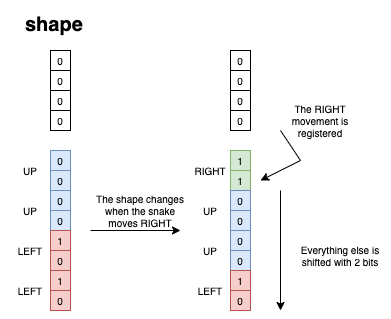

The diagram above was exported from draw.io. Its source (the exported page's mxGraphModel, read from the mxfile embedded in the PNG):
<mxGraphModel dx="632" dy="487" grid="1" gridSize="10" guides="1" tooltips="1" connect="1" arrows="1" fold="1" page="1" pageScale="1" pageWidth="827" pageHeight="1169" math="0" shadow="0">
  <root>
    <mxCell id="0" />
    <mxCell id="1" parent="0" />
    <mxCell id="mvf9AlywTdjXYqeDp_QK-223" value="0" style="rounded=0;whiteSpace=wrap;html=1;fontSize=10;strokeWidth=1;" vertex="1" parent="1">
      <mxGeometry x="500" y="120" width="20" height="20" as="geometry" />
    </mxCell>
    <mxCell id="mvf9AlywTdjXYqeDp_QK-224" value="0" style="rounded=0;whiteSpace=wrap;html=1;fontSize=10;strokeWidth=1;" vertex="1" parent="1">
      <mxGeometry x="500" y="140" width="20" height="20" as="geometry" />
    </mxCell>
    <mxCell id="mvf9AlywTdjXYqeDp_QK-225" value="0" style="rounded=0;whiteSpace=wrap;html=1;fontSize=10;strokeWidth=1;" vertex="1" parent="1">
      <mxGeometry x="500" y="160" width="20" height="20" as="geometry" />
    </mxCell>
    <mxCell id="mvf9AlywTdjXYqeDp_QK-226" value="0" style="rounded=0;whiteSpace=wrap;html=1;fontSize=10;strokeWidth=1;" vertex="1" parent="1">
      <mxGeometry x="500" y="180" width="20" height="20" as="geometry" />
    </mxCell>
    <mxCell id="mvf9AlywTdjXYqeDp_QK-227" value="0" style="rounded=0;whiteSpace=wrap;html=1;fontSize=10;strokeWidth=1;fillColor=#dae8fc;strokeColor=#6c8ebf;" vertex="1" parent="1">
      <mxGeometry x="500" y="220" width="20" height="20" as="geometry" />
    </mxCell>
    <mxCell id="mvf9AlywTdjXYqeDp_QK-228" value="0" style="rounded=0;whiteSpace=wrap;html=1;fontSize=10;strokeWidth=1;fillColor=#dae8fc;strokeColor=#6c8ebf;" vertex="1" parent="1">
      <mxGeometry x="500" y="240" width="20" height="20" as="geometry" />
    </mxCell>
    <mxCell id="mvf9AlywTdjXYqeDp_QK-229" value="0" style="rounded=0;whiteSpace=wrap;html=1;fontSize=10;strokeWidth=1;fillColor=#dae8fc;strokeColor=#6c8ebf;" vertex="1" parent="1">
      <mxGeometry x="500" y="260" width="20" height="20" as="geometry" />
    </mxCell>
    <mxCell id="mvf9AlywTdjXYqeDp_QK-230" value="0" style="rounded=0;whiteSpace=wrap;html=1;fontSize=10;strokeWidth=1;fillColor=#dae8fc;strokeColor=#6c8ebf;" vertex="1" parent="1">
      <mxGeometry x="500" y="280" width="20" height="20" as="geometry" />
    </mxCell>
    <mxCell id="mvf9AlywTdjXYqeDp_QK-231" value="1" style="rounded=0;whiteSpace=wrap;html=1;fontSize=10;strokeWidth=1;fillColor=#f8cecc;strokeColor=#b85450;" vertex="1" parent="1">
      <mxGeometry x="500" y="300" width="20" height="20" as="geometry" />
    </mxCell>
    <mxCell id="mvf9AlywTdjXYqeDp_QK-232" value="0" style="rounded=0;whiteSpace=wrap;html=1;fontSize=10;strokeWidth=1;fillColor=#f8cecc;strokeColor=#b85450;" vertex="1" parent="1">
      <mxGeometry x="500" y="320" width="20" height="20" as="geometry" />
    </mxCell>
    <mxCell id="mvf9AlywTdjXYqeDp_QK-233" value="1" style="rounded=0;whiteSpace=wrap;html=1;fontSize=10;strokeWidth=1;fillColor=#f8cecc;strokeColor=#b85450;" vertex="1" parent="1">
      <mxGeometry x="500" y="340" width="20" height="20" as="geometry" />
    </mxCell>
    <mxCell id="mvf9AlywTdjXYqeDp_QK-234" value="0" style="rounded=0;whiteSpace=wrap;html=1;fontSize=10;strokeWidth=1;fillColor=#f8cecc;strokeColor=#b85450;" vertex="1" parent="1">
      <mxGeometry x="500" y="360" width="20" height="20" as="geometry" />
    </mxCell>
    <mxCell id="mvf9AlywTdjXYqeDp_QK-236" value="LEFT" style="text;html=1;strokeColor=none;fillColor=none;align=center;verticalAlign=middle;whiteSpace=wrap;rounded=0;fontSize=10;" vertex="1" parent="1">
      <mxGeometry x="450" y="350" width="60" height="20" as="geometry" />
    </mxCell>
    <mxCell id="mvf9AlywTdjXYqeDp_QK-238" value="LEFT" style="text;html=1;strokeColor=none;fillColor=none;align=center;verticalAlign=middle;whiteSpace=wrap;rounded=0;fontSize=10;" vertex="1" parent="1">
      <mxGeometry x="450" y="310" width="60" height="20" as="geometry" />
    </mxCell>
    <mxCell id="mvf9AlywTdjXYqeDp_QK-239" value="UP" style="text;html=1;strokeColor=none;fillColor=none;align=center;verticalAlign=middle;whiteSpace=wrap;rounded=0;fontSize=10;" vertex="1" parent="1">
      <mxGeometry x="450" y="270" width="60" height="20" as="geometry" />
    </mxCell>
    <mxCell id="mvf9AlywTdjXYqeDp_QK-240" value="UP" style="text;html=1;strokeColor=none;fillColor=none;align=center;verticalAlign=middle;whiteSpace=wrap;rounded=0;fontSize=10;" vertex="1" parent="1">
      <mxGeometry x="450" y="230" width="60" height="20" as="geometry" />
    </mxCell>
    <mxCell id="mvf9AlywTdjXYqeDp_QK-248" value="&lt;h1&gt;shape&lt;/h1&gt;" style="text;html=1;strokeColor=none;fillColor=none;spacing=5;spacingTop=-20;whiteSpace=wrap;overflow=hidden;rounded=0;fontSize=10;" vertex="1" parent="1">
      <mxGeometry x="470" y="80" width="70" height="30" as="geometry" />
    </mxCell>
    <mxCell id="mvf9AlywTdjXYqeDp_QK-250" value="0" style="rounded=0;whiteSpace=wrap;html=1;fontSize=10;strokeWidth=1;" vertex="1" parent="1">
      <mxGeometry x="680" y="120" width="20" height="20" as="geometry" />
    </mxCell>
    <mxCell id="mvf9AlywTdjXYqeDp_QK-251" value="0" style="rounded=0;whiteSpace=wrap;html=1;fontSize=10;strokeWidth=1;" vertex="1" parent="1">
      <mxGeometry x="680" y="140" width="20" height="20" as="geometry" />
    </mxCell>
    <mxCell id="mvf9AlywTdjXYqeDp_QK-252" value="0" style="rounded=0;whiteSpace=wrap;html=1;fontSize=10;strokeWidth=1;" vertex="1" parent="1">
      <mxGeometry x="680" y="160" width="20" height="20" as="geometry" />
    </mxCell>
    <mxCell id="mvf9AlywTdjXYqeDp_QK-253" value="0" style="rounded=0;whiteSpace=wrap;html=1;fontSize=10;strokeWidth=1;" vertex="1" parent="1">
      <mxGeometry x="680" y="180" width="20" height="20" as="geometry" />
    </mxCell>
    <mxCell id="mvf9AlywTdjXYqeDp_QK-254" value="1" style="rounded=0;whiteSpace=wrap;html=1;fontSize=10;strokeWidth=1;fillColor=#d5e8d4;strokeColor=#82b366;" vertex="1" parent="1">
      <mxGeometry x="680" y="220" width="20" height="20" as="geometry" />
    </mxCell>
    <mxCell id="mvf9AlywTdjXYqeDp_QK-255" value="1" style="rounded=0;whiteSpace=wrap;html=1;fontSize=10;strokeWidth=1;fillColor=#d5e8d4;strokeColor=#82b366;" vertex="1" parent="1">
      <mxGeometry x="680" y="240" width="20" height="20" as="geometry" />
    </mxCell>
    <mxCell id="mvf9AlywTdjXYqeDp_QK-256" value="0" style="rounded=0;whiteSpace=wrap;html=1;fontSize=10;strokeWidth=1;fillColor=#dae8fc;strokeColor=#6c8ebf;" vertex="1" parent="1">
      <mxGeometry x="680" y="260" width="20" height="20" as="geometry" />
    </mxCell>
    <mxCell id="mvf9AlywTdjXYqeDp_QK-257" value="0" style="rounded=0;whiteSpace=wrap;html=1;fontSize=10;strokeWidth=1;fillColor=#dae8fc;strokeColor=#6c8ebf;" vertex="1" parent="1">
      <mxGeometry x="680" y="280" width="20" height="20" as="geometry" />
    </mxCell>
    <mxCell id="mvf9AlywTdjXYqeDp_QK-258" value="0" style="rounded=0;whiteSpace=wrap;html=1;fontSize=10;strokeWidth=1;fillColor=#dae8fc;strokeColor=#6c8ebf;" vertex="1" parent="1">
      <mxGeometry x="680" y="300" width="20" height="20" as="geometry" />
    </mxCell>
    <mxCell id="mvf9AlywTdjXYqeDp_QK-259" value="0" style="rounded=0;whiteSpace=wrap;html=1;fontSize=10;strokeWidth=1;fillColor=#dae8fc;strokeColor=#6c8ebf;" vertex="1" parent="1">
      <mxGeometry x="680" y="320" width="20" height="20" as="geometry" />
    </mxCell>
    <mxCell id="mvf9AlywTdjXYqeDp_QK-260" value="1" style="rounded=0;whiteSpace=wrap;html=1;fontSize=10;strokeWidth=1;fillColor=#f8cecc;strokeColor=#b85450;" vertex="1" parent="1">
      <mxGeometry x="680" y="340" width="20" height="20" as="geometry" />
    </mxCell>
    <mxCell id="mvf9AlywTdjXYqeDp_QK-261" value="0" style="rounded=0;whiteSpace=wrap;html=1;fontSize=10;strokeWidth=1;fillColor=#f8cecc;strokeColor=#b85450;" vertex="1" parent="1">
      <mxGeometry x="680" y="360" width="20" height="20" as="geometry" />
    </mxCell>
    <mxCell id="mvf9AlywTdjXYqeDp_QK-276" value="UP" style="text;html=1;strokeColor=none;fillColor=none;align=center;verticalAlign=middle;whiteSpace=wrap;rounded=0;fontSize=10;" vertex="1" parent="1">
      <mxGeometry x="630" y="270" width="60" height="20" as="geometry" />
    </mxCell>
    <mxCell id="mvf9AlywTdjXYqeDp_QK-277" value="UP" style="text;html=1;strokeColor=none;fillColor=none;align=center;verticalAlign=middle;whiteSpace=wrap;rounded=0;fontSize=10;" vertex="1" parent="1">
      <mxGeometry x="630" y="310" width="60" height="20" as="geometry" />
    </mxCell>
    <mxCell id="mvf9AlywTdjXYqeDp_QK-278" value="LEFT" style="text;html=1;strokeColor=none;fillColor=none;align=center;verticalAlign=middle;whiteSpace=wrap;rounded=0;fontSize=10;" vertex="1" parent="1">
      <mxGeometry x="630" y="350" width="60" height="20" as="geometry" />
    </mxCell>
    <mxCell id="mvf9AlywTdjXYqeDp_QK-279" value="RIGHT" style="text;html=1;strokeColor=none;fillColor=none;align=center;verticalAlign=middle;whiteSpace=wrap;rounded=0;fontSize=10;" vertex="1" parent="1">
      <mxGeometry x="630" y="230" width="60" height="20" as="geometry" />
    </mxCell>
    <mxCell id="mvf9AlywTdjXYqeDp_QK-280" value="" style="endArrow=classic;html=1;rounded=0;fontSize=10;" edge="1" parent="1">
      <mxGeometry width="50" height="50" relative="1" as="geometry">
        <mxPoint x="730" y="260" as="sourcePoint" />
        <mxPoint x="730" y="380" as="targetPoint" />
      </mxGeometry>
    </mxCell>
    <mxCell id="mvf9AlywTdjXYqeDp_QK-281" value="" style="endArrow=classic;html=1;rounded=0;fontSize=10;" edge="1" parent="1">
      <mxGeometry width="50" height="50" relative="1" as="geometry">
        <mxPoint x="730" y="200" as="sourcePoint" />
        <mxPoint x="710" y="250" as="targetPoint" />
        <Array as="points">
          <mxPoint x="750" y="230" />
        </Array>
      </mxGeometry>
    </mxCell>
    <mxCell id="mvf9AlywTdjXYqeDp_QK-282" value="" style="endArrow=classic;html=1;rounded=0;fontSize=10;" edge="1" parent="1">
      <mxGeometry width="50" height="50" relative="1" as="geometry">
        <mxPoint x="540" y="300" as="sourcePoint" />
        <mxPoint x="630" y="300" as="targetPoint" />
      </mxGeometry>
    </mxCell>
    <mxCell id="mvf9AlywTdjXYqeDp_QK-283" value="The shape changes when the snake moves RIGHT" style="text;html=1;strokeColor=none;fillColor=none;align=center;verticalAlign=middle;whiteSpace=wrap;rounded=0;fontSize=10;" vertex="1" parent="1">
      <mxGeometry x="540" y="270" width="100" height="20" as="geometry" />
    </mxCell>
    <mxCell id="mvf9AlywTdjXYqeDp_QK-284" value="The RIGHT movement is registered" style="text;html=1;strokeColor=none;fillColor=none;align=center;verticalAlign=middle;whiteSpace=wrap;rounded=0;fontSize=10;" vertex="1" parent="1">
      <mxGeometry x="720" y="175" width="100" height="30" as="geometry" />
    </mxCell>
    <mxCell id="mvf9AlywTdjXYqeDp_QK-285" value="Everything else is shifted with 2 bits" style="text;html=1;strokeColor=none;fillColor=none;align=center;verticalAlign=middle;whiteSpace=wrap;rounded=0;fontSize=10;" vertex="1" parent="1">
      <mxGeometry x="740" y="310" width="100" height="30" as="geometry" />
    </mxCell>
  </root>
</mxGraphModel>